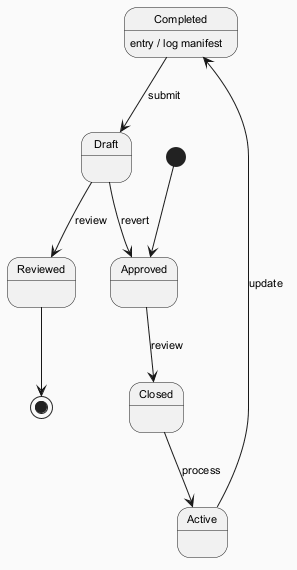

The diagram above was rendered by PlantUML. Its source (embedded in the PNG):
@startuml
skinparam backgroundColor #FAFAFA
skinparam classBackgroundColor #FFF3E0
skinparam classBorderColor #E65100
skinparam defaultFontSize 11
[*] --> Approved
Approved --> Closed : review
Closed --> Active : process
Active --> Completed : update
Completed --> Draft : submit
Completed : entry / log manifest
Draft --> Reviewed : review
Draft --> Approved : revert
Reviewed --> [*]
@enduml